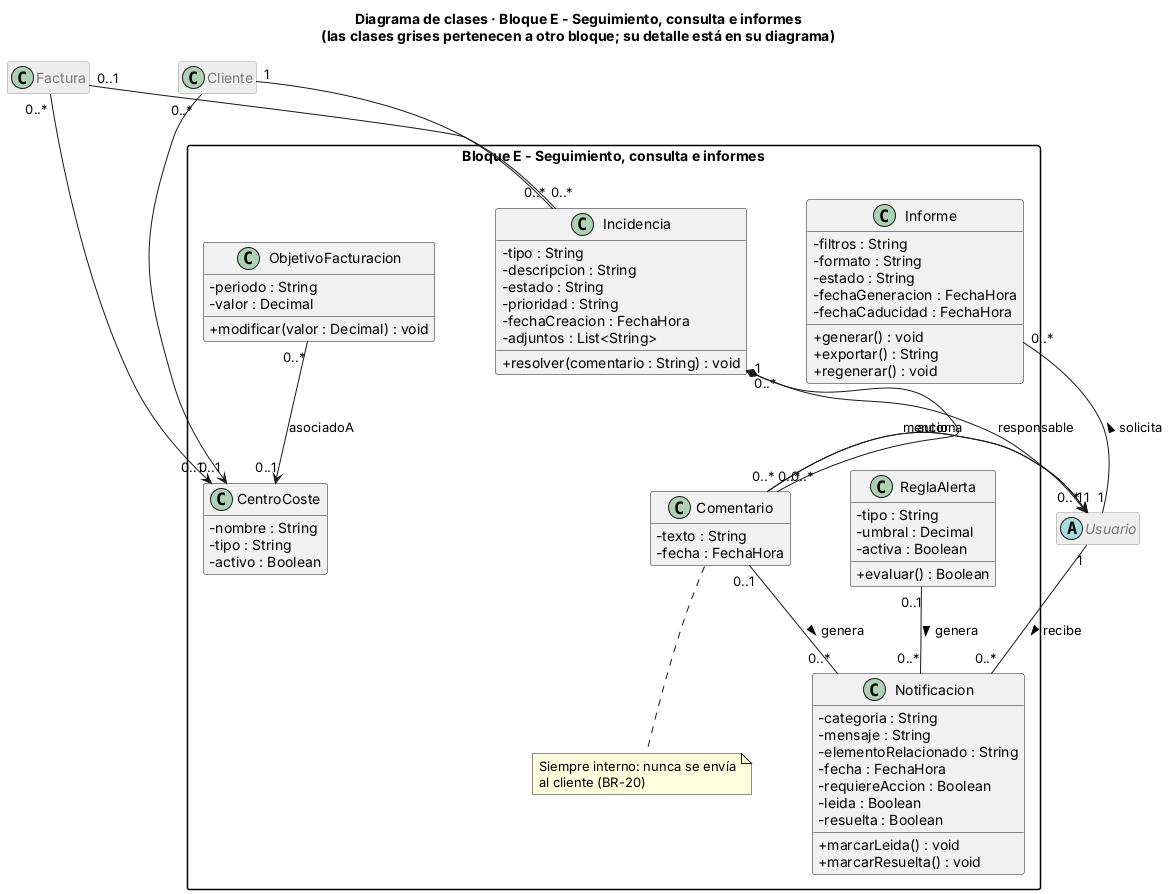

The diagram above was rendered by PlantUML. Its source (embedded in the PNG):
@startuml clases_bloque_E
skinparam classAttributeIconSize 0
skinparam packageStyle rectangle
skinparam nodesep 60
skinparam ranksep 70
hide empty members
title Diagrama de clases · Bloque E - Seguimiento, consulta e informes\n(las clases grises pertenecen a otro bloque; su detalle está en su diagrama)
skinparam class {
  BackgroundColor<<otroBloque>> #EEEEEE
  BorderColor<<otroBloque>> #999999
  FontColor<<otroBloque>> #777777
}
hide <<otroBloque>> stereotype
hide <<otroBloque>> members

package "Bloque E - Seguimiento, consulta e informes" {

  class Notificacion {
    - categoria : String
    - mensaje : String
    - elementoRelacionado : String
    - fecha : FechaHora
    - requiereAccion : Boolean
    - leida : Boolean
    - resuelta : Boolean
    + marcarLeida() : void
    + marcarResuelta() : void
  }

  class ReglaAlerta {
    - tipo : String
    - umbral : Decimal
    - activa : Boolean
    + evaluar() : Boolean
  }

  class Incidencia {
    - tipo : String
    - descripcion : String
    - estado : String
    - prioridad : String
    - fechaCreacion : FechaHora
    - adjuntos : List<String>
    + resolver(comentario : String) : void
  }

  class Comentario {
    - texto : String
    - fecha : FechaHora
  }
  note bottom of Comentario
    Siempre interno: nunca se envía
    al cliente (BR-20)
  end note

  class Informe {
    - filtros : String
    - formato : String
    - estado : String
    - fechaGeneracion : FechaHora
    - fechaCaducidad : FechaHora
    + generar() : void
    + exportar() : String
    + regenerar() : void
  }

  class ObjetivoFacturacion {
    - periodo : String
    - valor : Decimal
    + modificar(valor : Decimal) : void
  }

  class CentroCoste {
    - nombre : String
    - tipo : String
    - activo : Boolean
  }
}

abstract class Usuario <<otroBloque>>
class Cliente <<otroBloque>>
class Factura <<otroBloque>>

Usuario "1" -- "0..*" Notificacion : recibe >
ReglaAlerta "0..1" -- "0..*" Notificacion : genera >
Cliente "1" -- "0..*" Incidencia
Factura "0..1" -- "0..*" Incidencia
Incidencia "0..*" --> "1" Usuario : responsable
Incidencia "1" *-- "0..*" Comentario
Comentario "0..*" --> "1" Usuario : autor
Comentario "0..*" --> "0..*" Usuario : menciona
Comentario "0..1" -- "0..*" Notificacion : genera >
Usuario "1" -- "0..*" Informe : solicita >
Factura "0..*" --> "0..1" CentroCoste
Cliente "0..*" --> "0..1" CentroCoste
ObjetivoFacturacion "0..*" --> "0..1" CentroCoste : asociadoA
@enduml